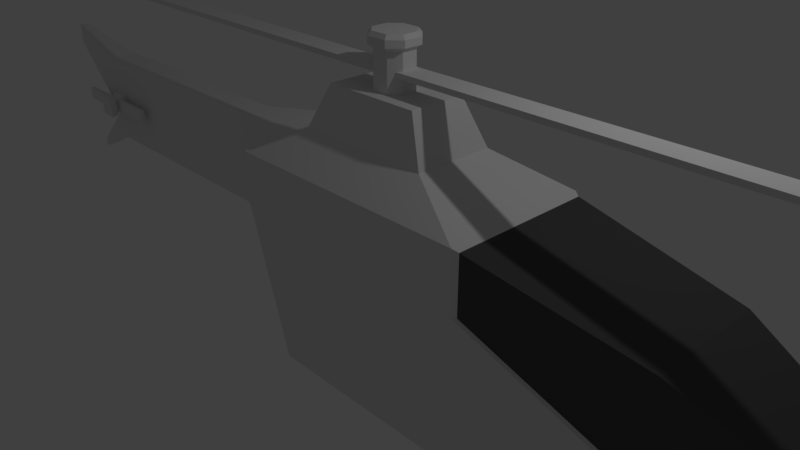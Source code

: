 # Source: Helicopter.blend  (saved by Blender 2.79.0; exported with 4.5.12 LTS)
import bpy
from mathutils import Matrix  # noqa: F401  (used for matrix-valued properties, if any)

bpy.ops.wm.read_factory_settings(use_empty=True)
scene = bpy.context.scene
scene.name = 'Scene'

# ---- collections
col_collection_1 = bpy.data.collections.new('Collection 1'); scene.collection.children.link(col_collection_1)

# ---- materials (node trees are filled in below, after node groups)
mat_material = bpy.data.materials.new('Material')
mat_material.alpha_threshold = 0.0
mat_material.use_transparent_shadow = False
mat_material.roughness = 0.5
mat_material.line_color = (0.0, 0.0, 0.0, 1.0)
mat_material_001 = bpy.data.materials.new('Material.001')
mat_material_001.alpha_threshold = 0.0
mat_material_001.use_transparent_shadow = False
mat_material_001.diffuse_color = (0.08353, 0.08353, 0.08353, 1.0)
mat_material_001.roughness = 0.5

# ---- material node trees

# ---- world
world_world = bpy.data.worlds.new('World'); scene.world = world_world
world_world.color = (0.05088, 0.05088, 0.05088)
world_world.use_sun_shadow = False
world_world.sun_shadow_jitter_overblur = 0.0
world_world.cycles.sampling_method = 'MANUAL'

# ---- cameras
cam_camera = bpy.data.cameras.new('Camera')
cam_camera.clip_end = 100.0
cam_camera.lens = 35.0
cam_camera.sensor_width = 32.0
cam_camera.sensor_height = 18.0
cam_camera.ortho_scale = 7.314
cam_camera.dof.focus_distance = 0.0
cam_camera.dof.aperture_fstop = 128.0

# ---- lights
light_lamp = bpy.data.lights.new('Lamp', 'POINT')
light_lamp.transmission_factor = 0.0
light_lamp.cutoff_distance = 30.0
light_lamp.energy = 100.0
light_lamp.shadow_buffer_clip_start = 1.001
light_lamp.shadow_soft_size = 0.1
light_lamp.shadow_maximum_resolution = 0.006
light_lamp.use_absolute_resolution = True

# ---- meshes
me_cylinder = bpy.data.meshes.new('Cylinder')
me_cylinder.from_pydata([(0.006409, 0.1599, -0.214), (0.006409, 0.1599, 1.756), (0.1449, 0.07996, -0.214), (0.1449, 0.07996, 1.756), (0.1449, -0.07996, -0.214), (0.1449, -0.07996, 1.756), (0.006409, -0.1599, -0.214), (0.006409, -0.1599, 1.756), (-0.1321, -0.07996, -0.214), (-0.1321, -0.07996, 1.756), (-0.1321, 0.07996, -0.214), (-0.1321, 0.07996, 1.756), (0.1626, 0.09018, 1.756), (0.006409, 0.1804, 1.756), (0.1626, -0.09018, 1.756), (0.006409, -0.1804, 1.756), (-0.1498, -0.09018, 1.756), (-0.1498, 0.09018, 1.756), (0.1626, 0.09018, 2.195), (0.006409, 0.1804, 2.195), (0.1626, -0.09018, 2.195), (0.006409, -0.1804, 2.195), (-0.1498, -0.09018, 2.195), (-0.1498, 0.09018, 2.195), (0.1192, 0.06514, 2.195), (0.006409, 0.1303, 2.195), (0.1192, -0.06514, 2.195), (0.006409, -0.1303, 2.195), (-0.1064, -0.06514, 2.195), (-0.1064, 0.06514, 2.195), (0.1192, 0.06514, 2.053), (0.006409, 0.1303, 2.053), (0.1192, -0.06514, 2.053), (0.006409, -0.1303, 2.053), (-0.1064, -0.06514, 2.053), (-0.1064, 0.06514, 2.053)], [], [(0, 1, 3, 2), (2, 3, 5, 4), (4, 5, 7, 6), (6, 7, 9, 8), (9, 7, 15, 16), (8, 9, 11, 10), (10, 11, 1, 0), (0, 2, 4, 6, 8, 10), (17, 16, 22, 23), (5, 3, 12, 14), (11, 9, 16, 17), (3, 1, 13, 12), (7, 5, 14, 15), (1, 11, 17, 13), (22, 21, 27, 28), (15, 14, 20, 21), (12, 13, 19, 18), (13, 17, 23, 19), (16, 15, 21, 22), (14, 12, 18, 20), (27, 26, 32, 33), (20, 18, 24, 26), (23, 22, 28, 29), (21, 20, 26, 27), (18, 19, 25, 24), (19, 23, 29, 25), (30, 31, 35, 34, 33, 32), (24, 25, 31, 30), (25, 29, 35, 31), (28, 27, 33, 34), (26, 24, 30, 32), (29, 28, 34, 35)])
me_cylinder.use_remesh_preserve_volume = False
me_cylinder.use_remesh_preserve_attributes = False
me_cylinder.use_mirror_vertex_groups = False
me_cylinder.update()
me_cube_002 = bpy.data.meshes.new('Cube.002')
me_cube_002.from_pydata([(-0.8658, -0.03138, -0.09671), (-0.8658, -0.03138, 0.09671), (-0.8658, 0.03138, -0.09671), (-0.8658, 0.03138, 0.09671), (0.8658, -0.03138, -0.09671), (0.8658, -0.03138, 0.09671), (0.8658, 0.03138, -0.09671), (0.8658, 0.03138, 0.09671)], [], [(0, 1, 3, 2), (2, 3, 7, 6), (6, 7, 5, 4), (4, 5, 1, 0), (2, 6, 4, 0), (7, 3, 1, 5)])
me_cube_002.use_remesh_preserve_volume = False
me_cube_002.use_remesh_preserve_attributes = False
me_cube_002.use_mirror_vertex_groups = False
me_cube_002.update()
me_cube_001 = bpy.data.meshes.new('Cube.001')
me_cube_001.from_pydata([(-7.879, -0.1576, -0.03456), (-7.879, -0.1576, 0.03456), (-7.879, 0.1576, -0.03456), (-7.879, 0.1576, 0.03456), (7.879, -0.1576, -0.03456), (7.879, -0.1576, 0.03456), (7.879, 0.1576, -0.03456), (7.879, 0.1576, 0.03456)], [], [(0, 1, 3, 2), (2, 3, 7, 6), (6, 7, 5, 4), (4, 5, 1, 0), (2, 6, 4, 0), (7, 3, 1, 5)])
me_cube_001.use_remesh_preserve_volume = False
me_cube_001.use_remesh_preserve_attributes = False
me_cube_001.use_mirror_vertex_groups = False
me_cube_001.update()
me_cube = bpy.data.meshes.new('Cube')
me_cube.from_pydata([(2.364, 1.0, -1.353), (2.364, -1.0, -1.353), (-0.4914, -1.0, -1.353), (-0.4914, 1.0, -1.353), (2.364, 1.0, 1.353), (2.364, -1.0, 1.353), (-2.364, -0.2115, 1.353), (-2.364, 0.2115, 1.353), (6.872, 0.3447, -0.8318), (6.872, -0.3447, -0.8318), (6.872, 0.3447, -0.1057), (6.872, -0.3447, -0.1057), (4.618, 0.8163, -1.276), (4.618, -0.8163, -1.276), (-2.364, 0.2115, 0.0), (-2.364, -0.2115, 0.0), (-6.16, -0.2115, 1.353), (-6.16, 0.2115, 1.353), (-6.16, 0.2115, -1.192e-06), (-6.16, -0.2115, -1.192e-06), (-6.16, 0.2115, 0.419), (-6.16, -0.2115, 0.419), (-7.174, 0.07522, -0.5154), (-7.174, -0.07522, -0.5154), (-7.174, 0.07522, -0.3663), (-7.174, -0.07522, -0.3663), (-1.118, 1.0, 1.353), (-1.118, -1.0, 1.353), (-7.526, -0.07092, 1.652), (-7.526, 0.07093, 1.652), (-7.526, 0.07093, 1.339), (-7.526, -0.07092, 1.339), (1.443, 0.5441, 1.722), (1.443, -0.5441, 1.722), (-0.4517, 0.5441, 1.722), (-0.4517, -0.5441, 1.722), (1.17, 0.3872, 2.313), (1.17, -0.3873, 2.313), (-0.1786, 0.3872, 2.313), (-0.1786, -0.3873, 2.313), (0.6404, -0.2847, 2.854), (0.7947, -0.1304, 2.854), (0.7947, 0.1304, 2.854), (0.6404, 0.2847, 2.854), (0.3507, 0.2847, 2.854), (0.1964, 0.1304, 2.854), (0.1964, -0.1304, 2.854), (0.3507, -0.2847, 2.854), (0.6108, 0.2265, 2.313), (0.7335, 0.1037, 2.313), (0.8488, 0.269, 2.313), (0.7335, -0.1037, 2.313), (0.6108, -0.2265, 2.313), (0.8488, -0.269, 2.313), (0.2575, 0.1037, 2.313), (0.3803, 0.2265, 2.313), (0.1423, 0.269, 2.313), (0.3803, -0.2265, 2.313), (0.2575, -0.1037, 2.313), (0.1423, -0.269, 2.313), (0.7335, 0.1037, 2.807), (0.6108, 0.2265, 2.807), (0.6108, -0.2265, 2.807), (0.7335, -0.1037, 2.807), (0.3803, 0.2265, 2.807), (0.2575, 0.1037, 2.807), (0.2575, -0.1037, 2.807), (0.3803, -0.2265, 2.807), (0.3507, 0.2847, 2.945), (0.6404, 0.2847, 2.945), (0.1964, -0.1304, 2.945), (0.1964, 0.1304, 2.945), (0.7947, -0.1304, 2.945), (0.6404, -0.2847, 2.945), (0.7947, 0.1304, 2.945), (0.3507, -0.2847, 2.945), (0.3719, 0.243, 2.999), (0.6191, 0.243, 2.999), (0.2403, -0.1113, 2.999), (0.2403, 0.1113, 2.999), (0.7508, -0.1113, 2.999), (0.6191, -0.243, 2.999), (0.7508, 0.1113, 2.999), (0.3719, -0.243, 2.999), (4.618, 0.8163, -0.3673), (2.364, 1.0, 0.5729), (2.364, -1.0, 0.5729), (4.618, -0.8163, -0.3673), (2.434, 0.9612, 0.5692), (2.434, 0.9612, 1.319), (2.434, -0.9612, 0.5692), (2.434, -0.9612, 1.319), (6.767, 0.3313, -0.08306), (6.767, -0.3313, -0.08306), (4.6, -0.7846, 0.9187), (4.6, 0.7846, 0.9187), (4.6, -0.7846, -0.3345), (4.6, 0.7846, -0.3345), (-5.811, -0.2115, 0.4846), (-5.811, -0.2115, 0.7883), (-6.101, -0.2115, 0.5787), (-6.101, -0.2115, 0.7883), (-6.101, -0.2115, 0.4846), (-5.811, -0.5162, 0.4846), (-5.811, -0.5162, 0.7883), (-6.101, -0.5162, 0.5787), (-6.101, -0.5162, 0.7883), (-6.101, -0.5162, 0.4846), (-5.811, -0.2877, 0.7883), (-5.869, -0.3639, 0.7337), (-5.811, -0.4401, 0.7883), (-5.811, -0.4401, 0.4846), (-5.869, -0.3639, 0.5315), (-5.811, -0.2877, 0.4846), (-6.101, -0.4401, 0.4846), (-6.062, -0.3639, 0.5315), (-6.101, -0.2877, 0.4846), (-6.101, -0.2877, 0.5787), (-6.062, -0.3639, 0.5941), (-6.101, -0.4401, 0.5787), (-6.101, -0.4401, 0.7883), (-6.062, -0.3639, 0.7337), (-6.101, -0.2877, 0.7883)], [], [(0, 1, 2, 3), (26, 7, 6, 27), (13, 12, 8, 9), (2, 27, 6, 15), (6, 7, 17, 16), (26, 3, 14, 7), (8, 10, 11, 9), (11, 10, 92, 93), (87, 13, 9, 11), (5, 86, 90, 91), (10, 84, 97, 92), (86, 1, 13, 87), (4, 5, 91, 89), (1, 0, 12, 13), (2, 15, 14, 3), (16, 17, 29, 28), (7, 14, 18, 20, 17), (14, 15, 19, 18), (16, 21, 100, 101), (19, 21, 25, 23), (23, 25, 24, 22), (18, 19, 23, 22), (21, 20, 24, 25), (20, 18, 22, 24), (27, 5, 33, 35), (1, 86, 5, 27, 2), (4, 85, 0, 3, 26), (31, 28, 29, 30), (21, 16, 28, 31), (17, 20, 30, 29), (20, 21, 31, 30), (34, 35, 39, 38), (5, 4, 32, 33), (26, 27, 35, 34), (4, 26, 34, 32), (38, 39, 59, 58, 54, 56), (32, 34, 38, 36), (35, 33, 37, 39), (33, 32, 36, 37), (64, 65, 45, 44), (48, 55, 64, 61), (54, 58, 66, 65), (57, 52, 62, 67), (42, 43, 69, 74), (36, 38, 56, 55, 48, 50), (39, 37, 53, 52, 57, 59), (37, 36, 50, 49, 51, 53), (48, 49, 50), (51, 52, 53), (54, 55, 56), (57, 58, 59), (57, 67, 66, 58), (64, 55, 54, 65), (60, 49, 48, 61), (51, 63, 62, 52), (51, 49, 60, 63), (65, 66, 46, 45), (66, 67, 47, 46), (62, 63, 41, 40), (61, 64, 44, 43), (60, 61, 43, 42), (63, 60, 42, 41), (67, 62, 40, 47), (71, 70, 78, 79), (45, 46, 70, 71), (43, 44, 68, 69), (41, 42, 74, 72), (44, 45, 71, 68), (40, 41, 72, 73), (47, 40, 73, 75), (46, 47, 75, 70), (82, 77, 76, 79, 78, 83, 81, 80), (72, 74, 82, 80), (68, 71, 79, 76), (73, 72, 80, 81), (69, 68, 76, 77), (75, 73, 81, 83), (70, 75, 83, 78), (74, 69, 77, 82), (84, 85, 88, 97), (0, 85, 84, 12), (12, 84, 10, 8), (87, 11, 93, 96), (95, 94, 93, 92), (97, 95, 92), (88, 89, 95, 97), (89, 91, 94, 95), (91, 90, 96, 94), (94, 96, 93), (86, 87, 96, 90), (85, 4, 89, 88), (111, 110, 104, 103), (21, 19, 102, 100), (19, 15, 98, 102), (6, 16, 101, 99), (15, 6, 99, 98), (103, 104, 106, 105, 107), (114, 111, 103, 107), (120, 119, 105, 106), (119, 114, 107, 105), (110, 120, 106, 104), (99, 101, 122, 108), (108, 122, 121, 109), (109, 121, 120, 110), (100, 102, 116, 117), (117, 116, 115, 118), (118, 115, 114, 119), (101, 100, 117, 122), (122, 117, 118, 121), (121, 118, 119, 120), (102, 98, 113, 116), (116, 113, 112, 115), (115, 112, 111, 114), (98, 99, 108, 113), (113, 108, 109, 112), (112, 109, 110, 111)])
me_cube.polygons.foreach_set('material_index', [0, 0, 0, 0, 0, 0, 0, 0, 0, 0, 0, 0, 0, 0, 0, 0, 0, 0, 0, 0, 0, 0, 0, 0, 0, 0, 0, 0, 0, 0, 0, 0, 0, 0, 0, 0, 0, 0, 0, 0, 0, 0, 0, 0, 0, 0, 0, 0, 0, 0, 0, 0, 0, 0, 0, 0, 0, 0, 0, 0, 0, 0, 0, 0, 0, 0, 0, 0, 0, 0, 0, 0, 0, 0, 0, 0, 0, 0, 0, 0, 0, 0, 0, 1, 1, 1, 1, 1, 1, 0, 0, 0, 0, 0, 0, 0, 0, 0, 0, 0, 0, 0, 0, 0, 0, 0, 0, 0, 0, 0, 0, 0, 0, 0, 0, 0])
me_cube.materials.append(mat_material)
me_cube.materials.append(mat_material_001)
me_cube.use_remesh_preserve_volume = False
me_cube.use_remesh_preserve_attributes = False
me_cube.use_mirror_vertex_groups = False
me_cube.update()

# ---- objects
ob_cylinder = bpy.data.objects.new('Cylinder', me_cylinder)
ob_cube_002 = bpy.data.objects.new('Cube.002', me_cube_002)
ob_cube_001 = bpy.data.objects.new('Cube.001', me_cube_001)
ob_cube = bpy.data.objects.new('Cube', me_cube)
ob_lamp = bpy.data.objects.new('Lamp', light_lamp)
ob_camera = bpy.data.objects.new('Camera', cam_camera)

# ---- transforms, parenting, visibility, modifiers, constraints
ob_cylinder.location = (5.402, 0.0, -1.037)
ob_cylinder.rotation_euler = (-0.0, 1.571, 0.0)
ob_cylinder.lineart.crease_threshold = 0.0
ob_cube_002.location = (-5.958, -0.3382, 0.6337)
ob_cube_002.lineart.crease_threshold = 0.0
ob_cube_001.location = (0.4964, 0.0, 2.543)
ob_cube_001.lineart.crease_threshold = 0.0
ob_cube.location = (0.0, 0.0, 0.0)
ob_cube.lock_rotations_4d = False
ob_cube.empty_display_type = 'ARROWS'
ob_cube.lineart.crease_threshold = 0.0
ob_lamp.location = (4.076, 1.005, 5.904)
ob_lamp.rotation_euler = (0.6503, 0.05522, 1.866)
ob_lamp.lock_rotations_4d = False
ob_lamp.empty_display_type = 'ARROWS'
ob_lamp.color = (0.0, 0.0, 0.0, 0.0)
ob_lamp.lineart.crease_threshold = 0.0
ob_camera.location = (7.481, -6.508, 5.344)
ob_camera.rotation_euler = (1.109, 0.0, 0.8149)
ob_camera.lock_rotations_4d = False
ob_camera.empty_display_type = 'ARROWS'
ob_camera.color = (0.0, 0.0, 0.0, 0.0)
ob_camera.display_type = 'WIRE'
ob_camera.lineart.crease_threshold = 0.0

# ---- collection membership
col_collection_1.objects.link(ob_cylinder)
col_collection_1.objects.link(ob_cube_002)
col_collection_1.objects.link(ob_cube_001)
col_collection_1.objects.link(ob_cube)
col_collection_1.objects.link(ob_lamp)
col_collection_1.objects.link(ob_camera)

# ---- scene / render settings (as saved in the file)
scene.camera = ob_camera
scene.frame_start = 1; scene.frame_end = 250; scene.frame_set(1)
scene.render.engine = 'BLENDER_EEVEE_NEXT'
scene.render.resolution_percentage = 50
scene.render.dither_intensity = 0.0
scene.cycles.use_denoising = False
scene.cycles.samples = 128
scene.cycles.sampling_pattern = 'TABULATED_SOBOL'
scene.cycles.use_adaptive_sampling = False
scene.cycles.use_light_tree = False
scene.cycles.blur_glossy = 0.0
scene.cycles.sample_clamp_indirect = 0.0
scene.view_settings.view_transform = 'Standard'
bpy.context.view_layer.update()
